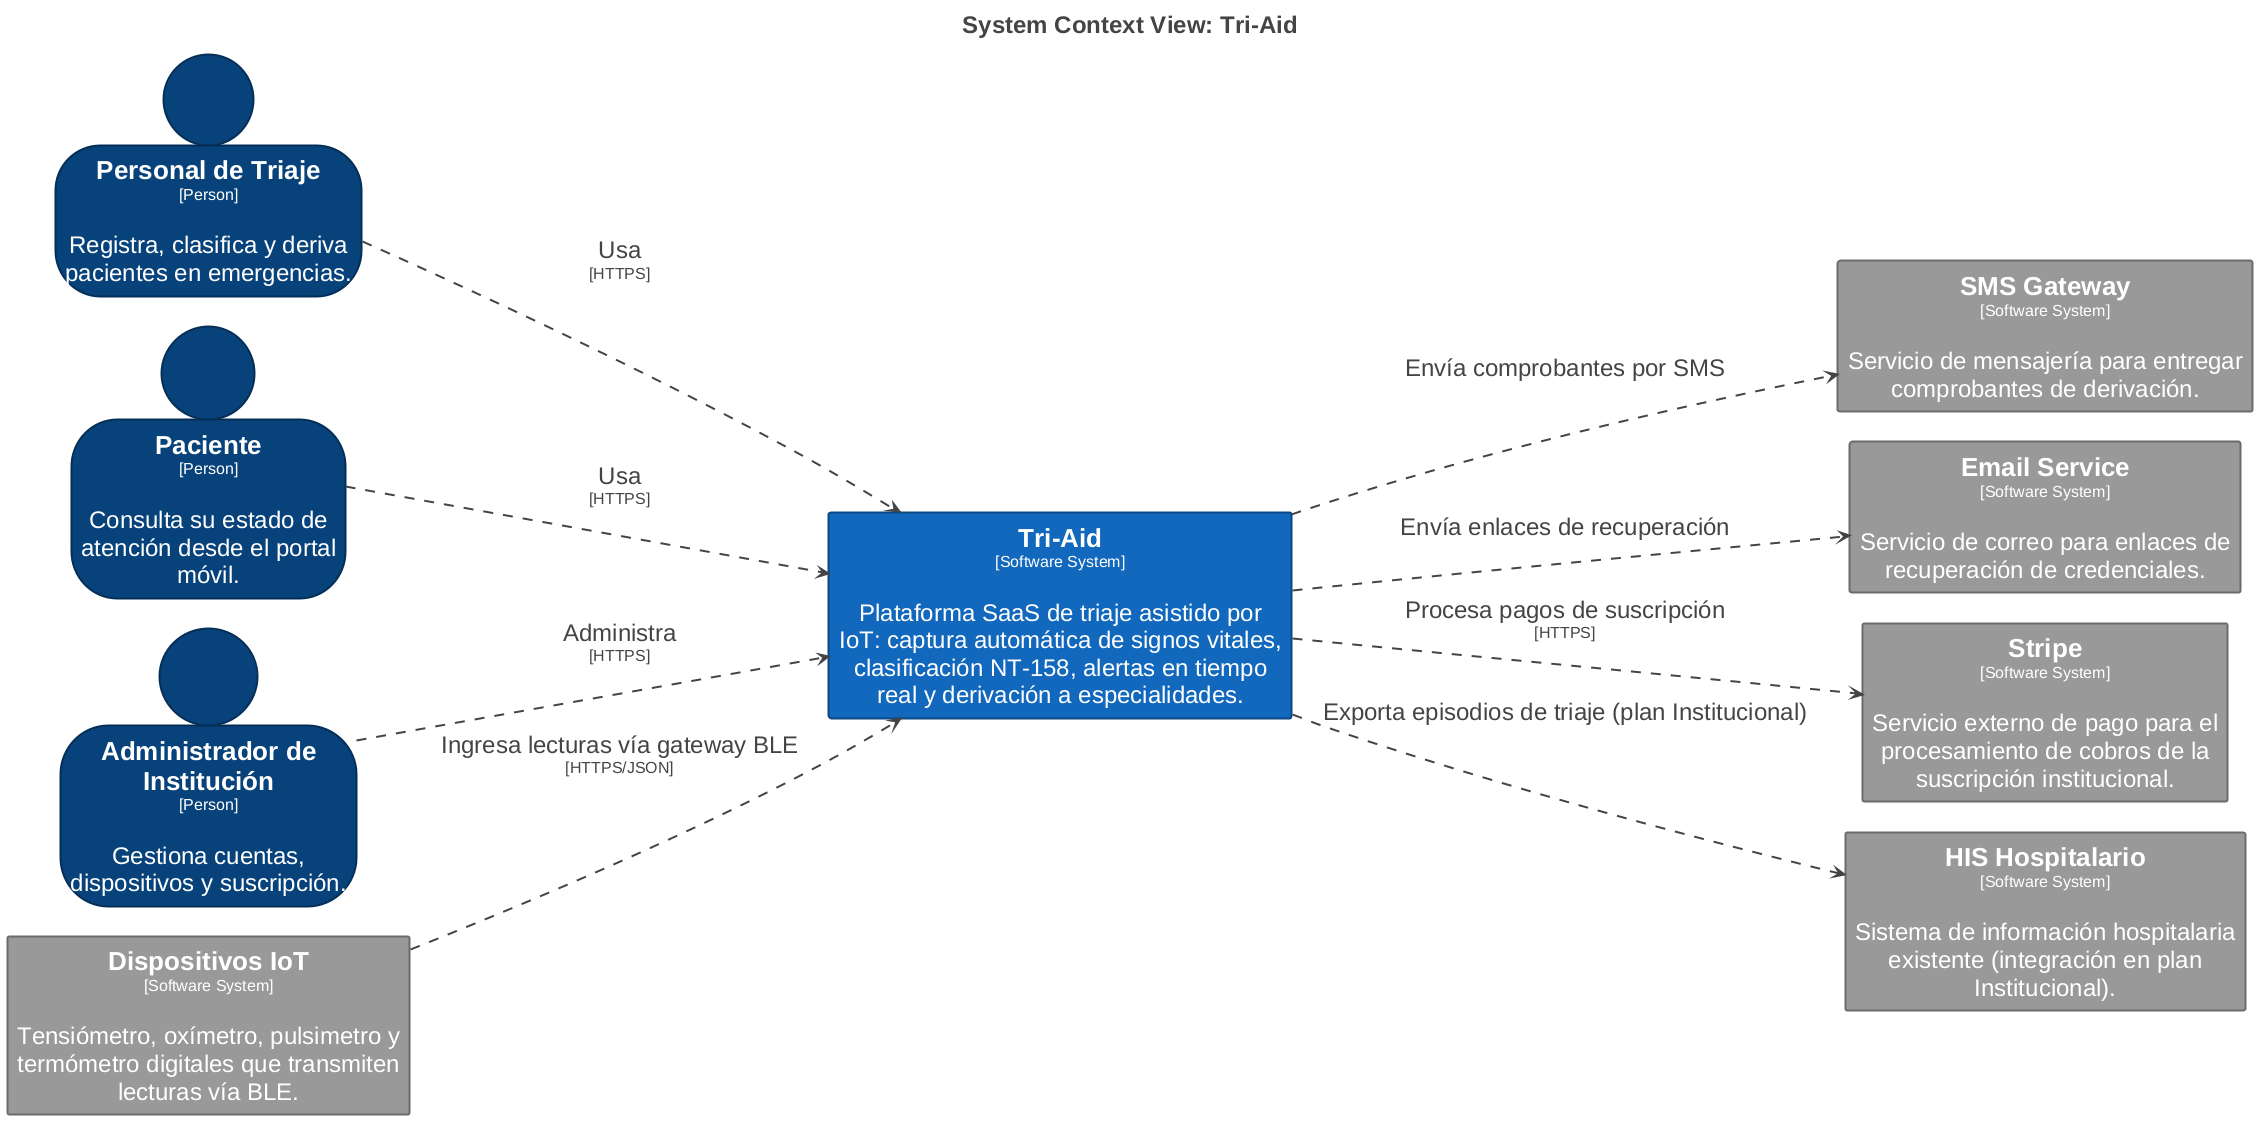

The diagram above was rendered by PlantUML. Its source (embedded in the PNG):
@startuml
title <size:24>System Context View: Tri-Aid</size>

set separator none
left to right direction
skinparam ranksep 60
skinparam nodesep 30
hide stereotype

<style>
  root {
    BackgroundColor: #ffffff;
    FontColor: #444444;
  }
  // Element,Person
  .Element-RWxlbWVudCxQZXJzb24= {
    BackgroundColor: #08427b;
    LineColor: #052e56;
    LineStyle: 0;
    LineThickness: 2;
    FontColor: #ffffff;
    FontSize: 24;
    HorizontalAlignment: center;
    Shadowing: 0;
    MaximumWidth: 300;
  }
  // Element,Software System
  .Element-RWxlbWVudCxTb2Z0d2FyZSBTeXN0ZW0= {
    BackgroundColor: #1168bd;
    LineColor: #0b4884;
    LineStyle: 0;
    LineThickness: 2;
    FontColor: #ffffff;
    FontSize: 24;
    HorizontalAlignment: center;
    Shadowing: 0;
    MaximumWidth: 450;
  }
  // Element,Software System,External System
  .Element-RWxlbWVudCxTb2Z0d2FyZSBTeXN0ZW0sRXh0ZXJuYWwgU3lzdGVt {
    BackgroundColor: #999999;
    LineColor: #6b6b6b;
    LineStyle: 0;
    LineThickness: 2;
    FontColor: #ffffff;
    FontSize: 24;
    HorizontalAlignment: center;
    Shadowing: 0;
    MaximumWidth: 450;
  }
  // Relationship
  .Relationship-UmVsYXRpb25zaGlw {
    LineThickness: 2;
    LineStyle: 10-10;
    LineColor: #444444;
    FontColor: #444444;
    FontSize: 24;
  }
</style>

person "==Personal de Triaje\n<size:16>[Person]</size>\n\nRegistra, clasifica y deriva pacientes en emergencias." <<Element-RWxlbWVudCxQZXJzb24=>> as PersonaldeTriaje
person "==Paciente\n<size:16>[Person]</size>\n\nConsulta su estado de atención desde el portal móvil." <<Element-RWxlbWVudCxQZXJzb24=>> as Paciente
person "==Administrador de Institución\n<size:16>[Person]</size>\n\nGestiona cuentas, dispositivos y suscripción." <<Element-RWxlbWVudCxQZXJzb24=>> as AdministradordeInstitución
rectangle "==Dispositivos IoT\n<size:16>[Software System]</size>\n\nTensiómetro, oxímetro, pulsimetro y termómetro digitales que transmiten lecturas vía BLE." <<Element-RWxlbWVudCxTb2Z0d2FyZSBTeXN0ZW0sRXh0ZXJuYWwgU3lzdGVt>> as DispositivosIoT
rectangle "==SMS Gateway\n<size:16>[Software System]</size>\n\nServicio de mensajería para entregar comprobantes de derivación." <<Element-RWxlbWVudCxTb2Z0d2FyZSBTeXN0ZW0sRXh0ZXJuYWwgU3lzdGVt>> as SMSGateway
rectangle "==Email Service\n<size:16>[Software System]</size>\n\nServicio de correo para enlaces de recuperación de credenciales." <<Element-RWxlbWVudCxTb2Z0d2FyZSBTeXN0ZW0sRXh0ZXJuYWwgU3lzdGVt>> as EmailService
rectangle "==Stripe\n<size:16>[Software System]</size>\n\nServicio externo de pago para el procesamiento de cobros de la suscripción institucional." <<Element-RWxlbWVudCxTb2Z0d2FyZSBTeXN0ZW0sRXh0ZXJuYWwgU3lzdGVt>> as Stripe
rectangle "==HIS Hospitalario\n<size:16>[Software System]</size>\n\nSistema de información hospitalaria existente (integración en plan Institucional)." <<Element-RWxlbWVudCxTb2Z0d2FyZSBTeXN0ZW0sRXh0ZXJuYWwgU3lzdGVt>> as HISHospitalario
rectangle "==Tri-Aid\n<size:16>[Software System]</size>\n\nPlataforma SaaS de triaje asistido por IoT: captura automática de signos vitales, clasificación NT-158, alertas en tiempo real y derivación a especialidades." <<Element-RWxlbWVudCxTb2Z0d2FyZSBTeXN0ZW0=>> as TriAid

PersonaldeTriaje --> TriAid <<Relationship-UmVsYXRpb25zaGlw>> : "Usa\n<size:16>[HTTPS]</size>"
Paciente --> TriAid <<Relationship-UmVsYXRpb25zaGlw>> : "Usa\n<size:16>[HTTPS]</size>"
AdministradordeInstitución --> TriAid <<Relationship-UmVsYXRpb25zaGlw>> : "Administra\n<size:16>[HTTPS]</size>"
DispositivosIoT --> TriAid <<Relationship-UmVsYXRpb25zaGlw>> : "Ingresa lecturas vía gateway BLE\n<size:16>[HTTPS/JSON]</size>"
TriAid --> SMSGateway <<Relationship-UmVsYXRpb25zaGlw>> : "Envía comprobantes por SMS"
TriAid --> EmailService <<Relationship-UmVsYXRpb25zaGlw>> : "Envía enlaces de recuperación"
TriAid --> HISHospitalario <<Relationship-UmVsYXRpb25zaGlw>> : "Exporta episodios de triaje (plan Institucional)"
TriAid --> Stripe <<Relationship-UmVsYXRpb25zaGlw>> : "Procesa pagos de suscripción\n<size:16>[HTTPS]</size>"

@enduml